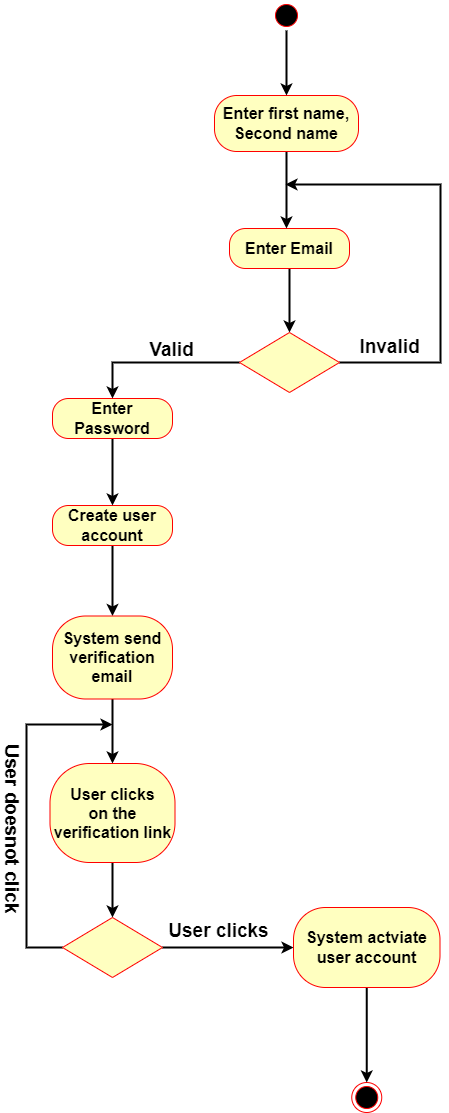

The diagram above was exported from draw.io. Its source (the exported page's mxGraphModel, read from the mxfile embedded in the PNG):
<mxGraphModel dx="1050" dy="629" grid="0" gridSize="10" guides="1" tooltips="1" connect="1" arrows="1" fold="1" page="1" pageScale="1" pageWidth="827" pageHeight="1169" math="0" shadow="0">
  <root>
    <mxCell id="0" />
    <mxCell id="1" parent="0" />
    <mxCell id="M6RcW5RYiyv0PPpuxUP6-5" style="edgeStyle=orthogonalEdgeStyle;rounded=0;orthogonalLoop=1;jettySize=auto;html=1;entryX=0.5;entryY=0;entryDx=0;entryDy=0;strokeWidth=2;" parent="1" source="VtYPV6KiaZx7lE9VKqy_-4" target="VtYPV6KiaZx7lE9VKqy_-19" edge="1">
      <mxGeometry relative="1" as="geometry" />
    </mxCell>
    <mxCell id="VtYPV6KiaZx7lE9VKqy_-4" value="&lt;font style=&quot;font-size: 16px;&quot;&gt;&lt;b&gt;Enter Email&lt;/b&gt;&lt;/font&gt;" style="rounded=1;whiteSpace=wrap;html=1;arcSize=40;fontColor=#000000;fillColor=#ffffc0;strokeColor=#ff0000;" parent="1" vertex="1">
      <mxGeometry x="366" y="228" width="120" height="40" as="geometry" />
    </mxCell>
    <mxCell id="M6RcW5RYiyv0PPpuxUP6-10" value="" style="edgeStyle=orthogonalEdgeStyle;rounded=0;orthogonalLoop=1;jettySize=auto;html=1;strokeWidth=2;" parent="1" source="VtYPV6KiaZx7lE9VKqy_-6" target="VtYPV6KiaZx7lE9VKqy_-4" edge="1">
      <mxGeometry relative="1" as="geometry">
        <Array as="points">
          <mxPoint x="423" y="197" />
          <mxPoint x="423" y="197" />
        </Array>
      </mxGeometry>
    </mxCell>
    <mxCell id="VtYPV6KiaZx7lE9VKqy_-6" value="&lt;font style=&quot;font-size: 16px;&quot;&gt;&lt;b&gt;&lt;br&gt;&lt;br&gt;Enter first name,&lt;br&gt;Second name&lt;br&gt;&lt;br&gt;&lt;/b&gt;&lt;/font&gt;&lt;div style=&quot;font-size: 16px;&quot;&gt;&lt;br&gt;&lt;/div&gt;" style="rounded=1;whiteSpace=wrap;html=1;arcSize=40;fontColor=#000000;fillColor=#ffffc0;strokeColor=#ff0000;" parent="1" vertex="1">
      <mxGeometry x="351" y="95" width="144" height="56" as="geometry" />
    </mxCell>
    <mxCell id="M6RcW5RYiyv0PPpuxUP6-25" style="edgeStyle=orthogonalEdgeStyle;rounded=0;orthogonalLoop=1;jettySize=auto;html=1;exitX=0.5;exitY=1;exitDx=0;exitDy=0;entryX=0.5;entryY=0;entryDx=0;entryDy=0;strokeWidth=2;" parent="1" source="VtYPV6KiaZx7lE9VKqy_-12" target="M6RcW5RYiyv0PPpuxUP6-24" edge="1">
      <mxGeometry relative="1" as="geometry" />
    </mxCell>
    <mxCell id="VtYPV6KiaZx7lE9VKqy_-12" value="&lt;font style=&quot;font-size: 16px;&quot;&gt;&lt;b&gt;Create user account&lt;/b&gt;&lt;/font&gt;" style="rounded=1;whiteSpace=wrap;html=1;arcSize=40;fontColor=#000000;fillColor=#ffffc0;strokeColor=#ff0000;" parent="1" vertex="1">
      <mxGeometry x="189" y="505" width="120" height="40" as="geometry" />
    </mxCell>
    <mxCell id="M6RcW5RYiyv0PPpuxUP6-9" style="edgeStyle=orthogonalEdgeStyle;rounded=0;orthogonalLoop=1;jettySize=auto;html=1;exitX=0.5;exitY=1;exitDx=0;exitDy=0;entryX=0.5;entryY=0;entryDx=0;entryDy=0;strokeWidth=2;" parent="1" source="VtYPV6KiaZx7lE9VKqy_-14" target="VtYPV6KiaZx7lE9VKqy_-12" edge="1">
      <mxGeometry relative="1" as="geometry" />
    </mxCell>
    <mxCell id="VtYPV6KiaZx7lE9VKqy_-14" value="&lt;b&gt;&lt;font style=&quot;font-size: 16px;&quot;&gt;Enter Password&lt;/font&gt;&lt;/b&gt;" style="rounded=1;whiteSpace=wrap;html=1;arcSize=40;fontColor=#000000;fillColor=#ffffc0;strokeColor=#ff0000;" parent="1" vertex="1">
      <mxGeometry x="189" y="398" width="120" height="40" as="geometry" />
    </mxCell>
    <mxCell id="M6RcW5RYiyv0PPpuxUP6-3" style="edgeStyle=orthogonalEdgeStyle;rounded=0;orthogonalLoop=1;jettySize=auto;html=1;exitX=0.5;exitY=1;exitDx=0;exitDy=0;entryX=0.5;entryY=0;entryDx=0;entryDy=0;strokeWidth=2;" parent="1" source="VtYPV6KiaZx7lE9VKqy_-16" target="VtYPV6KiaZx7lE9VKqy_-6" edge="1">
      <mxGeometry relative="1" as="geometry">
        <Array as="points">
          <mxPoint x="423" y="30" />
          <mxPoint x="423" y="66" />
          <mxPoint x="426" y="66" />
        </Array>
      </mxGeometry>
    </mxCell>
    <mxCell id="VtYPV6KiaZx7lE9VKqy_-16" value="" style="ellipse;html=1;shape=startState;fillColor=#000000;strokeColor=#ff0000;" parent="1" vertex="1">
      <mxGeometry x="408" width="30" height="30" as="geometry" />
    </mxCell>
    <mxCell id="VtYPV6KiaZx7lE9VKqy_-18" value="" style="ellipse;html=1;shape=endState;fillColor=#000000;strokeColor=#ff0000;" parent="1" vertex="1">
      <mxGeometry x="488.25" y="1082" width="30" height="30" as="geometry" />
    </mxCell>
    <mxCell id="M6RcW5RYiyv0PPpuxUP6-14" style="edgeStyle=orthogonalEdgeStyle;rounded=0;orthogonalLoop=1;jettySize=auto;html=1;exitX=0;exitY=0.5;exitDx=0;exitDy=0;strokeWidth=2;" parent="1" source="VtYPV6KiaZx7lE9VKqy_-19" target="VtYPV6KiaZx7lE9VKqy_-14" edge="1">
      <mxGeometry relative="1" as="geometry" />
    </mxCell>
    <mxCell id="M6RcW5RYiyv0PPpuxUP6-21" style="edgeStyle=orthogonalEdgeStyle;rounded=0;orthogonalLoop=1;jettySize=auto;html=1;exitX=1;exitY=0.5;exitDx=0;exitDy=0;strokeWidth=2;" parent="1" source="VtYPV6KiaZx7lE9VKqy_-19" edge="1">
      <mxGeometry relative="1" as="geometry">
        <mxPoint x="422" y="184" as="targetPoint" />
        <Array as="points">
          <mxPoint x="577" y="362" />
          <mxPoint x="577" y="184" />
        </Array>
      </mxGeometry>
    </mxCell>
    <mxCell id="M6RcW5RYiyv0PPpuxUP6-23" value="&lt;font style=&quot;font-size: 19px;&quot;&gt;&lt;b&gt;Invalid&lt;/b&gt;&lt;/font&gt;" style="edgeLabel;html=1;align=center;verticalAlign=middle;resizable=0;points=[];" parent="M6RcW5RYiyv0PPpuxUP6-21" vertex="1" connectable="0">
      <mxGeometry x="-0.8129" y="2" relative="1" as="geometry">
        <mxPoint x="8" y="-14" as="offset" />
      </mxGeometry>
    </mxCell>
    <mxCell id="VtYPV6KiaZx7lE9VKqy_-19" value="" style="rhombus;whiteSpace=wrap;html=1;fontColor=#000000;fillColor=#ffffc0;strokeColor=#ff0000;" parent="1" vertex="1">
      <mxGeometry x="376" y="332" width="100" height="60" as="geometry" />
    </mxCell>
    <mxCell id="M6RcW5RYiyv0PPpuxUP6-7" value="&lt;font size=&quot;1&quot; style=&quot;&quot;&gt;&lt;b style=&quot;font-size: 19px;&quot;&gt;Valid&lt;/b&gt;&lt;/font&gt;" style="text;html=1;align=center;verticalAlign=middle;resizable=0;points=[];autosize=1;strokeColor=none;fillColor=none;" parent="1" vertex="1">
      <mxGeometry x="277" y="332" width="62" height="35" as="geometry" />
    </mxCell>
    <mxCell id="M6RcW5RYiyv0PPpuxUP6-31" style="edgeStyle=orthogonalEdgeStyle;rounded=0;orthogonalLoop=1;jettySize=auto;html=1;exitX=0.5;exitY=1;exitDx=0;exitDy=0;strokeWidth=2;" parent="1" source="M6RcW5RYiyv0PPpuxUP6-24" target="M6RcW5RYiyv0PPpuxUP6-30" edge="1">
      <mxGeometry relative="1" as="geometry" />
    </mxCell>
    <mxCell id="M6RcW5RYiyv0PPpuxUP6-24" value="&lt;font style=&quot;font-size: 16px;&quot;&gt;&lt;b&gt;System send&lt;br&gt;verification email&lt;br&gt;&lt;/b&gt;&lt;/font&gt;" style="rounded=1;whiteSpace=wrap;html=1;arcSize=40;fontColor=#000000;fillColor=#ffffc0;strokeColor=#ff0000;" parent="1" vertex="1">
      <mxGeometry x="189" y="615.5" width="120" height="83" as="geometry" />
    </mxCell>
    <mxCell id="M6RcW5RYiyv0PPpuxUP6-39" style="edgeStyle=orthogonalEdgeStyle;rounded=0;orthogonalLoop=1;jettySize=auto;html=1;exitX=1;exitY=0.5;exitDx=0;exitDy=0;entryX=0;entryY=0.5;entryDx=0;entryDy=0;strokeWidth=2;" parent="1" source="M6RcW5RYiyv0PPpuxUP6-28" target="M6RcW5RYiyv0PPpuxUP6-34" edge="1">
      <mxGeometry relative="1" as="geometry" />
    </mxCell>
    <mxCell id="tU6FEj-Yw0Qznat5nE1B-2" style="edgeStyle=orthogonalEdgeStyle;rounded=0;orthogonalLoop=1;jettySize=auto;html=1;exitX=0;exitY=0.5;exitDx=0;exitDy=0;strokeWidth=2;" parent="1" source="M6RcW5RYiyv0PPpuxUP6-28" edge="1">
      <mxGeometry relative="1" as="geometry">
        <mxPoint x="249" y="724" as="targetPoint" />
        <Array as="points">
          <mxPoint x="163" y="947" />
          <mxPoint x="163" y="724" />
        </Array>
      </mxGeometry>
    </mxCell>
    <mxCell id="M6RcW5RYiyv0PPpuxUP6-28" value="" style="rhombus;whiteSpace=wrap;html=1;fontColor=#000000;fillColor=#ffffc0;strokeColor=#ff0000;" parent="1" vertex="1">
      <mxGeometry x="199" y="917" width="100" height="60" as="geometry" />
    </mxCell>
    <mxCell id="M6RcW5RYiyv0PPpuxUP6-32" style="edgeStyle=orthogonalEdgeStyle;rounded=0;orthogonalLoop=1;jettySize=auto;html=1;exitX=0.5;exitY=1;exitDx=0;exitDy=0;strokeWidth=2;" parent="1" source="M6RcW5RYiyv0PPpuxUP6-30" target="M6RcW5RYiyv0PPpuxUP6-28" edge="1">
      <mxGeometry relative="1" as="geometry" />
    </mxCell>
    <mxCell id="M6RcW5RYiyv0PPpuxUP6-37" value="&lt;b style=&quot;border-color: var(--border-color); font-size: 19px;&quot;&gt;User clicks&lt;/b&gt;" style="edgeLabel;html=1;align=center;verticalAlign=middle;resizable=0;points=[];" parent="M6RcW5RYiyv0PPpuxUP6-32" vertex="1" connectable="0">
      <mxGeometry x="-0.3455" y="-1" relative="1" as="geometry">
        <mxPoint x="106" y="50" as="offset" />
      </mxGeometry>
    </mxCell>
    <mxCell id="M6RcW5RYiyv0PPpuxUP6-30" value="&lt;font style=&quot;font-size: 16px;&quot;&gt;&lt;b&gt;User clicks &lt;br&gt;on the&lt;br&gt;verification&amp;nbsp;link&lt;br&gt;&lt;/b&gt;&lt;/font&gt;" style="rounded=1;whiteSpace=wrap;html=1;arcSize=40;fontColor=#000000;fillColor=#ffffc0;strokeColor=#ff0000;" parent="1" vertex="1">
      <mxGeometry x="186.5" y="763" width="125" height="99" as="geometry" />
    </mxCell>
    <mxCell id="M6RcW5RYiyv0PPpuxUP6-40" style="edgeStyle=orthogonalEdgeStyle;rounded=0;orthogonalLoop=1;jettySize=auto;html=1;exitX=0.5;exitY=1;exitDx=0;exitDy=0;strokeWidth=2;" parent="1" source="M6RcW5RYiyv0PPpuxUP6-34" target="VtYPV6KiaZx7lE9VKqy_-18" edge="1">
      <mxGeometry relative="1" as="geometry" />
    </mxCell>
    <mxCell id="M6RcW5RYiyv0PPpuxUP6-34" value="&lt;font style=&quot;font-size: 16px;&quot;&gt;&lt;b&gt;System actviate&lt;br&gt;user account&lt;br&gt;&lt;/b&gt;&lt;/font&gt;" style="rounded=1;whiteSpace=wrap;html=1;arcSize=40;fontColor=#000000;fillColor=#ffffc0;strokeColor=#ff0000;" parent="1" vertex="1">
      <mxGeometry x="430" y="907" width="146.5" height="80" as="geometry" />
    </mxCell>
    <mxCell id="M6RcW5RYiyv0PPpuxUP6-38" value="&lt;b style=&quot;border-color: var(--border-color); font-size: 19px;&quot;&gt;User doesnot click&lt;/b&gt;" style="edgeLabel;html=1;align=center;verticalAlign=middle;resizable=0;points=[];rotation=90;" parent="1" vertex="1" connectable="0">
      <mxGeometry x="137" y="819" as="geometry">
        <mxPoint x="8" y="-12" as="offset" />
      </mxGeometry>
    </mxCell>
  </root>
</mxGraphModel>